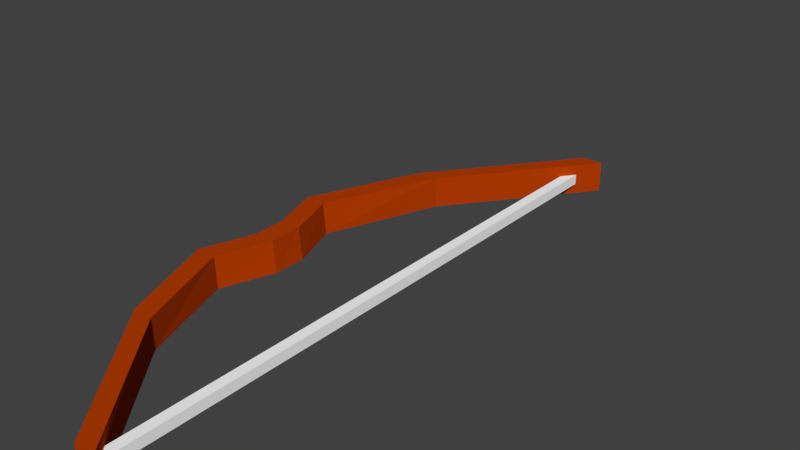 # Source: Bow.blend  (saved by Blender 2.78.0; exported with 4.5.12 LTS)
import bpy
from mathutils import Matrix  # noqa: F401  (used for matrix-valued properties, if any)

bpy.ops.wm.read_factory_settings(use_empty=True)
scene = bpy.context.scene
scene.name = 'Scene'

# ---- collections
col_collection_1 = bpy.data.collections.new('Collection 1'); scene.collection.children.link(col_collection_1)

# ---- materials (node trees are filled in below, after node groups)
mat_material_001 = bpy.data.materials.new('Material.001')
mat_material_001.alpha_threshold = 0.0
mat_material_001.use_transparent_shadow = False
mat_material_001.diffuse_color = (0.4571, 0.04495, 0.0, 1.0)
mat_material_001.roughness = 0.5
mat_material_002 = bpy.data.materials.new('Material.002')
mat_material_002.alpha_threshold = 0.0
mat_material_002.use_transparent_shadow = False
mat_material_002.diffuse_color = (1.0, 1.0, 1.0, 1.0)
mat_material_002.roughness = 0.5

# ---- material node trees

# ---- world
world_world = bpy.data.worlds.new('World'); scene.world = world_world
world_world.color = (0.05088, 0.05088, 0.05088)
world_world.use_sun_shadow = False
world_world.sun_shadow_jitter_overblur = 0.0
world_world.cycles.sampling_method = 'MANUAL'

# ---- meshes
me_cube_001 = bpy.data.meshes.new('Cube.001')
me_cube_001.from_pydata([(8.393, -1.0, -1.0), (9.525, -1.0, 1.0), (8.393, 1.0, -1.0), (9.525, 1.0, 1.0), (10.39, -1.0, -1.0), (11.52, -1.0, 1.0), (10.39, 1.0, -1.0), (11.52, 1.0, 1.0), (-0.8335, -1.0, 0.5541), (-0.8335, 1.0, 0.5541), (1.167, 1.0, 0.5541), (1.167, -1.0, 0.5541), (-1.837, 1.0, -0.5716), (0.1634, 1.0, -0.5716), (0.1634, -1.0, -0.5716), (-1.837, -1.0, -0.5716), (-3.698, -1.047, 0.02405), (-3.294, 1.0, 0.02186), (-1.294, 1.0, 0.02186), (-1.698, -1.047, 0.02405), (-3.312, 1.0, -0.08575), (-1.312, 1.0, -0.08575), (-1.643, -1.039, -0.08395), (-3.643, -1.039, -0.08395), (-5.353, -1.035, 0.1872), (-5.05, 1.0, 0.1853), (-3.05, 1.0, 0.1853), (-3.353, -1.035, 0.1872), (-5.201, 1.0, -0.2546), (-3.201, 1.0, -0.2546), (-3.438, -1.028, -0.2531), (-5.438, -1.028, -0.2531)], [], [(8, 1, 3, 9), (9, 3, 7, 10), (10, 7, 5, 11), (11, 5, 1, 8), (2, 6, 4, 0), (7, 3, 1, 5), (27, 11, 8, 24), (26, 10, 11, 27), (25, 9, 10, 26), (24, 8, 9, 25), (0, 15, 12, 2), (2, 12, 13, 6), (6, 13, 14, 4), (4, 14, 15, 0), (23, 16, 17, 20), (20, 17, 18, 21), (21, 18, 19, 22), (22, 19, 16, 23), (30, 22, 23, 31), (29, 21, 22, 30), (28, 20, 21, 29), (31, 23, 20, 28), (16, 24, 25, 17), (17, 25, 26, 18), (18, 26, 27, 19), (19, 27, 24, 16), (15, 31, 28, 12), (12, 28, 29, 13), (13, 29, 30, 14), (14, 30, 31, 15)])
me_cube_001.materials.append(mat_material_001)
me_cube_001.use_remesh_preserve_volume = False
me_cube_001.use_remesh_preserve_attributes = False
me_cube_001.use_mirror_vertex_groups = False
me_cube_001.update()
me_cube_002 = bpy.data.meshes.new('Cube.002')
me_cube_002.from_pydata([(-1.0, -1.0, -1.0), (-1.0, -1.0, 1.0), (-1.0, 1.0, -1.0), (-1.0, 1.0, 1.0), (1.0, -1.0, -1.0), (1.0, -1.0, 1.0), (1.0, 1.0, -1.0), (1.0, 1.0, 1.0), (-1.0, -1.0, -0.007708), (-1.0, 1.0, -0.007708), (1.0, 1.0, -0.007708), (1.0, -1.0, -0.007708)], [], [(8, 1, 3, 9), (9, 3, 7, 10), (10, 7, 5, 11), (11, 5, 1, 8), (2, 6, 4, 0), (7, 3, 1, 5), (4, 11, 8, 0), (6, 10, 11, 4), (2, 9, 10, 6), (0, 8, 9, 2)])
me_cube_002.materials.append(mat_material_002)
me_cube_002.use_remesh_preserve_volume = False
me_cube_002.use_remesh_preserve_attributes = False
me_cube_002.use_mirror_vertex_groups = False
me_cube_002.update()
arm_armature = bpy.data.armatures.new('Armature')  # bones are not reproduced

# ---- objects
ob_armature = bpy.data.objects.new('Armature', arm_armature)
ob_body = bpy.data.objects.new('Body', me_cube_001)
ob_string = bpy.data.objects.new('String', me_cube_002)

# ---- transforms, parenting, visibility, modifiers, constraints
ob_armature.location = (0.0, 0.0, 0.07592)
ob_armature.lineart.crease_threshold = 0.0
ob_body.parent = ob_armature
ob_body.matrix_parent_inverse = Matrix(((1.0, 0.0, 0.0, 0.8693), (0.0, 0.0, 1.0, -1.117), (0.0, -1.0, 0.0, -1.377), (0.0, 0.0, 0.0, 1.0)))
ob_body.location = (-0.6847, -1.379, 0.2143)
ob_body.scale = (0.1, 0.15, 3.0)
ob_body.lineart.crease_threshold = 0.0
ob_string.parent = ob_body
ob_string.matrix_parent_inverse = Matrix(((10.0, 0.0, 0.0, -1.846), (7.451e-09, 6.667, 0.0, 0.01599), (-1.49e-08, 0.0, 0.3333, -0.02887), (0.0, 0.0, 0.0, 1.0)))
ob_string.location = (1.13, 0.0, 0.07241)
ob_string.scale = (0.05, 0.05, 2.9)
ob_string.lineart.crease_threshold = 0.0

# ---- collection membership
col_collection_1.objects.link(ob_armature)
col_collection_1.objects.link(ob_body)
col_collection_1.objects.link(ob_string)

# ---- scene / render settings (as saved in the file)
scene.frame_start = 1; scene.frame_end = 250; scene.frame_set(1)
scene.render.engine = 'BLENDER_EEVEE_NEXT'
scene.render.resolution_percentage = 50
scene.render.dither_intensity = 0.0
scene.cycles.use_denoising = False
scene.cycles.samples = 128
scene.cycles.sampling_pattern = 'TABULATED_SOBOL'
scene.cycles.light_sampling_threshold = 0.0
scene.cycles.use_adaptive_sampling = False
scene.cycles.use_light_tree = False
scene.cycles.blur_glossy = 0.0
scene.cycles.sample_clamp_indirect = 0.0
scene.view_settings.view_transform = 'Standard'
bpy.context.view_layer.update()

# ---- added for rendering (the .blend has no active camera and no usable light): camera, sun
cam_auto = bpy.data.cameras.new('AutoCamera')
cam_auto.lens = 50.0
cam_auto.sensor_width = 36.0
cam_auto.clip_end = 1000.0
ob_auto_camera = bpy.data.objects.new('AutoCamera', cam_auto)
scene.collection.objects.link(ob_auto_camera)
ob_auto_camera.location = (6.26484, -6.93705, 4.70734)
ob_auto_camera.rotation_euler = (1.09748, -7.21219e-08, 0.694738)
scene.camera = ob_auto_camera
light_auto_sun = bpy.data.lights.new('AutoSun', 'SUN')
light_auto_sun.energy = 3.0
light_auto_sun.angle = 0.0523599
ob_auto_sun = bpy.data.objects.new('AutoSun', light_auto_sun)
scene.collection.objects.link(ob_auto_sun)
ob_auto_sun.rotation_euler = (0.872665, 0.174533, 0.523599)
bpy.context.view_layer.update()
